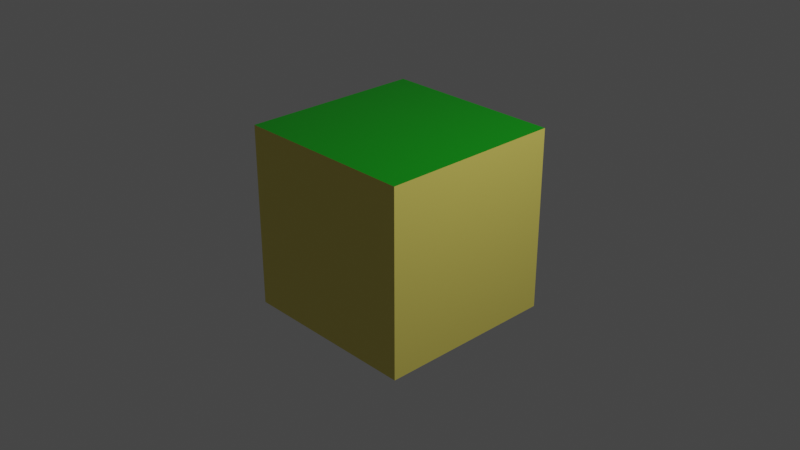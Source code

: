# Source: terrainBlock.blend  (saved by Blender 2.92.15; exported with 4.5.12 LTS)
import bpy
from mathutils import Matrix  # noqa: F401  (used for matrix-valued properties, if any)

bpy.ops.wm.read_factory_settings(use_empty=True)
scene = bpy.context.scene
scene.name = 'Scene'

# ---- collections
col_collection = bpy.data.collections.new('Collection'); scene.collection.children.link(col_collection)

# ---- materials (node trees are filled in below, after node groups)
mat_top = bpy.data.materials.new('top')
mat_top.alpha_threshold = 0.0
mat_top.use_transparent_shadow = False
mat_top.line_color = (0.0, 0.0, 0.0, 1.0)
mat_sides = bpy.data.materials.new('sides')
mat_sides.use_transparent_shadow = False
mat_bottom = bpy.data.materials.new('bottom')
mat_bottom.use_transparent_shadow = False

# ---- material node trees
mat_top.use_nodes = True; mat_top.node_tree.nodes.clear()
_N = mat_top.node_tree.nodes; _L = mat_top.node_tree.links
n0 = _N.new('ShaderNodeOutputMaterial'); n0.name = 'Material Output'; n0.location = (300, 300)
n1 = _N.new('ShaderNodeBsdfPrincipled'); n1.name = 'Principled BSDF'; n1.location = (10, 300)
n1.distribution = 'GGX'
n1.subsurface_method = 'BURLEY'
n1.inputs[0].default_value = (0.0, 0.2462, 0.002354, 1.0)
n1.inputs[2].default_value = 0.4
n1.inputs[3].default_value = 1.45
n1.inputs[27].default_value = (0.0, 0.0, 0.0, 1.0)
n1.inputs[28].default_value = 1.0
_L.new(n1.outputs[0], n0.inputs[0])
n0.is_active_output = True
mat_sides.use_nodes = True; mat_sides.node_tree.nodes.clear()
_N = mat_sides.node_tree.nodes; _L = mat_sides.node_tree.links
n0 = _N.new('ShaderNodeBsdfPrincipled'); n0.name = 'Principled BSDF'; n0.location = (10, 300)
n0.distribution = 'GGX'
n0.subsurface_method = 'BURLEY'
n0.inputs[0].default_value = (0.8, 0.6861, 0.1371, 1.0)
n0.inputs[3].default_value = 1.45
n0.inputs[27].default_value = (0.0, 0.0, 0.0, 1.0)
n0.inputs[28].default_value = 1.0
n1 = _N.new('ShaderNodeOutputMaterial'); n1.name = 'Material Output'; n1.location = (300, 300)
_L.new(n0.outputs[0], n1.inputs[0])
n1.is_active_output = True
mat_bottom.use_nodes = True; mat_bottom.node_tree.nodes.clear()
_N = mat_bottom.node_tree.nodes; _L = mat_bottom.node_tree.links
n0 = _N.new('ShaderNodeBsdfPrincipled'); n0.name = 'Principled BSDF'; n0.location = (10, 300)
n0.distribution = 'GGX'
n0.subsurface_method = 'BURLEY'
n0.inputs[0].default_value = (0.3108, 0.09994, 0.0002251, 1.0)
n0.inputs[3].default_value = 1.45
n0.inputs[27].default_value = (0.0, 0.0, 0.0, 1.0)
n0.inputs[28].default_value = 1.0
n1 = _N.new('ShaderNodeOutputMaterial'); n1.name = 'Material Output'; n1.location = (300, 300)
_L.new(n0.outputs[0], n1.inputs[0])
n1.is_active_output = True

# ---- world
world_world = bpy.data.worlds.new('World'); scene.world = world_world
world_world.use_nodes = True; world_world.node_tree.nodes.clear()
_N = world_world.node_tree.nodes; _L = world_world.node_tree.links
n0 = _N.new('ShaderNodeOutputWorld'); n0.name = 'World Output'; n0.location = (300, 300)
n1 = _N.new('ShaderNodeBackground'); n1.name = 'Background'; n1.location = (10, 300)
n1.inputs[0].default_value = (0.05088, 0.05088, 0.05088, 1.0)
_L.new(n1.outputs[0], n0.inputs[0])
n0.is_active_output = True
world_world.color = (0.05088, 0.05088, 0.05088)
world_world.use_sun_shadow = False
world_world.sun_shadow_jitter_overblur = 0.0

# ---- cameras
cam_camera = bpy.data.cameras.new('Camera')
cam_camera.clip_end = 100.0
cam_camera.ortho_scale = 7.314

# ---- lights
light_light = bpy.data.lights.new('Light', 'POINT')
light_light.transmission_factor = 0.0
light_light.energy = 1000.0
light_light.shadow_soft_size = 0.1
light_light.shadow_maximum_resolution = 0.006
light_light.use_absolute_resolution = True

# ---- meshes
me_cube = bpy.data.meshes.new('Cube')
me_cube.from_pydata([(1.0, 1.0, 1.0), (1.0, 1.0, -1.0), (1.0, -1.0, 1.0), (1.0, -1.0, -1.0), (-1.0, 1.0, 1.0), (-1.0, 1.0, -1.0), (-1.0, -1.0, 1.0), (-1.0, -1.0, -1.0)], [], [(0, 4, 6, 2), (3, 2, 6, 7), (7, 6, 4, 5), (5, 1, 3, 7), (1, 0, 2, 3), (5, 4, 0, 1)])
me_cube.polygons.foreach_set('material_index', [0, 1, 1, 2, 1, 1])
_uv = me_cube.uv_layers.new(name='UVMap')
_uv.uv.foreach_set('vector', [1.0, -1.0, 2.0, -1.0, 2.0, 0.0, 1.0, -1.49e-07, 0.0, -1.0, -1.49e-07, 0.0, -1.0, -1.49e-07, -1.0, -1.0, 0.0, 1.788e-07, -1.49e-07, 1.0, -1.0, 1.0, -1.0, 1.788e-07, 1.788e-07, -1.0, 1.0, -1.0, 1.0, 0.0, 1.788e-07, -1.49e-07, 1.0, 1.788e-07, 1.0, 1.0, 1.788e-07, 1.0, 1.788e-07, 1.788e-07, 0.0, 1.0, -1.49e-07, 2.0, -1.0, 2.0, -1.0, 1.0])
me_cube.materials.append(mat_top)
me_cube.materials.append(mat_sides)
me_cube.materials.append(mat_bottom)
me_cube.use_remesh_preserve_volume = False
me_cube.use_remesh_preserve_attributes = False
me_cube.use_mirror_vertex_groups = False
me_cube.update()

# ---- objects
ob_cube = bpy.data.objects.new('Cube', me_cube)
ob_light = bpy.data.objects.new('Light', light_light)
ob_camera = bpy.data.objects.new('Camera', cam_camera)

# ---- transforms, parenting, visibility, modifiers, constraints
ob_cube.location = (0.0, 0.0, 0.0)
ob_cube.lock_rotations_4d = False
ob_cube.empty_display_type = 'ARROWS'
ob_cube.lineart.crease_threshold = 0.0
ob_light.location = (4.076, 1.005, 5.904)
ob_light.rotation_euler = (0.6503, 0.05522, 1.866)
ob_light.lock_rotations_4d = False
ob_light.empty_display_type = 'ARROWS'
ob_light.color = (0.0, 0.0, 0.0, 0.0)
ob_light.lineart.crease_threshold = 0.0
ob_camera.location = (7.359, -6.926, 4.958)
ob_camera.rotation_euler = (1.109, 0.0, 0.8149)
ob_camera.lock_rotations_4d = False
ob_camera.empty_display_type = 'ARROWS'
ob_camera.color = (0.0, 0.0, 0.0, 0.0)
ob_camera.display_type = 'WIRE'
ob_camera.lineart.crease_threshold = 0.0

# ---- collection membership
col_collection.objects.link(ob_cube)
col_collection.objects.link(ob_light)
col_collection.objects.link(ob_camera)

# ---- scene / render settings (as saved in the file)
scene.camera = ob_camera
scene.frame_start = 1; scene.frame_end = 250; scene.frame_set(1)
scene.render.engine = 'BLENDER_EEVEE_NEXT'
scene.cycles.use_denoising = False
scene.cycles.samples = 128
scene.cycles.sampling_pattern = 'TABULATED_SOBOL'
scene.cycles.use_adaptive_sampling = False
scene.cycles.use_light_tree = False
scene.view_settings.view_transform = 'Filmic'
bpy.context.view_layer.update()
